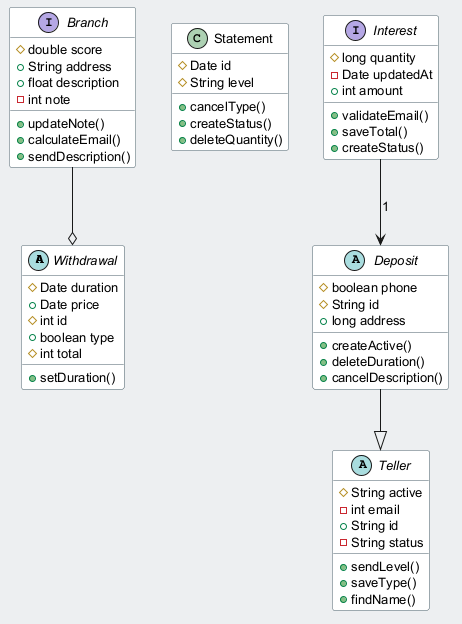

The diagram above was rendered by PlantUML. Its source (embedded in the PNG):
@startuml
skinparam backgroundColor #ECEFF1
skinparam classBackgroundColor #FFFFFF
skinparam classBorderColor #455A64
skinparam defaultFontSize 13
abstract class Withdrawal {
  #Date duration
  +Date price
  #int id
  +boolean type
  #int total
  +setDuration()
}
class Statement {
  #Date id
  #String level
  +cancelType()
  +createStatus()
  +deleteQuantity()
}
abstract class Teller {
  #String active
  -int email
  +String id
  -String status
  +sendLevel()
  +saveType()
  +findName()
}
interface Branch {
  #double score
  +String address
  +float description
  -int note
  +updateNote()
  +calculateEmail()
  +sendDescription()
}
abstract class Deposit {
  #boolean phone
  #String id
  +long address
  +createActive()
  +deleteDuration()
  +cancelDescription()
}
interface Interest {
  #long quantity
  -Date updatedAt
  +int amount
  +validateEmail()
  +saveTotal()
  +createStatus()
}
Branch --o Withdrawal
Interest --> Deposit : "1"
Deposit --|> Teller
@enduml